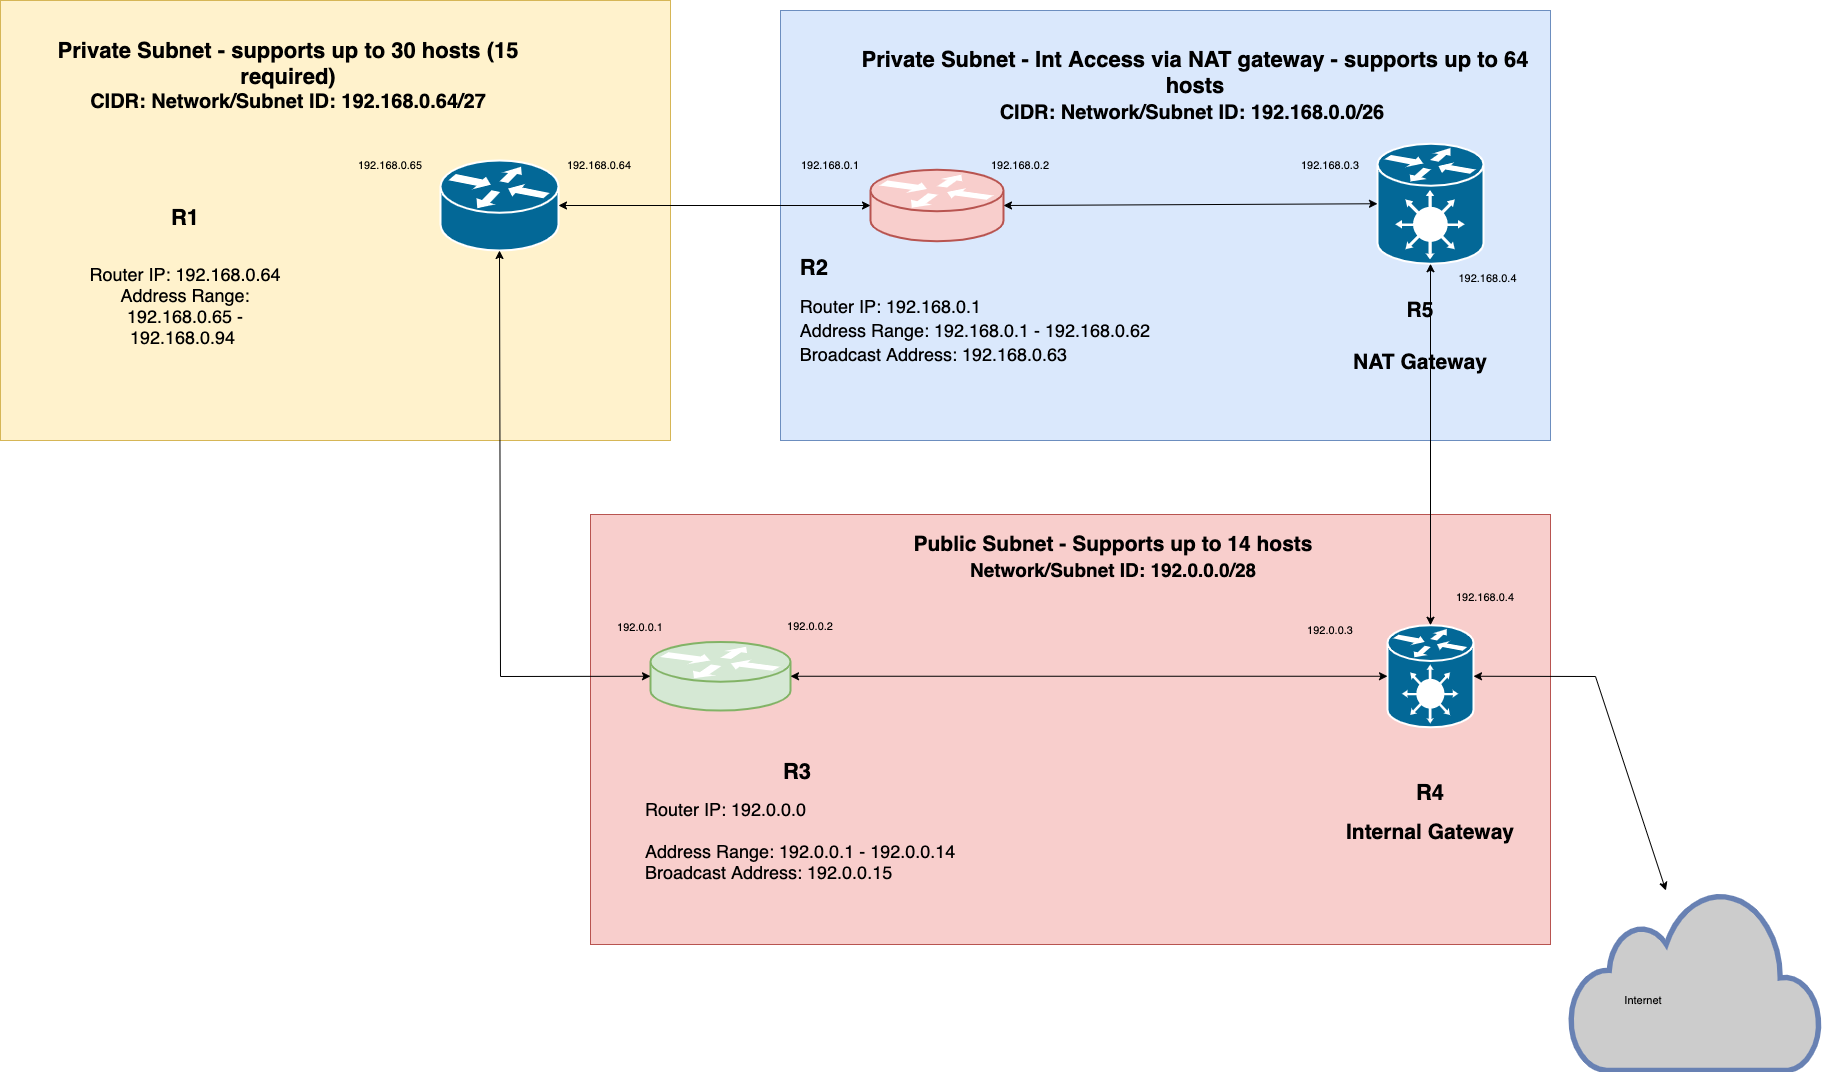

The diagram above was exported from draw.io. Its source (the exported page's mxGraphModel, read from the mxfile embedded in the PNG):
<mxGraphModel dx="1026" dy="546" grid="1" gridSize="10" guides="1" tooltips="1" connect="1" arrows="1" fold="1" page="1" pageScale="1" pageWidth="827" pageHeight="1169" math="0" shadow="0">
  <root>
    <mxCell id="0" />
    <mxCell id="1" parent="0" />
    <mxCell id="0Pi8JXtjNu6iWibllo86-77" value="" style="rounded=0;whiteSpace=wrap;html=1;labelBackgroundColor=none;fillColor=#f8cecc;strokeColor=#b85450;" parent="1" vertex="1">
      <mxGeometry x="600" y="584" width="960" height="430" as="geometry" />
    </mxCell>
    <mxCell id="0Pi8JXtjNu6iWibllo86-79" value="" style="shape=mxgraph.cisco.routers.router;sketch=0;html=1;pointerEvents=1;dashed=0;fillColor=#d5e8d4;strokeColor=#82b366;strokeWidth=2;verticalLabelPosition=bottom;verticalAlign=top;align=center;outlineConnect=0;labelBackgroundColor=none;" parent="1" vertex="1">
      <mxGeometry x="660" y="711.5" width="140" height="68.5" as="geometry" />
    </mxCell>
    <mxCell id="0Pi8JXtjNu6iWibllo86-81" value="&lt;font&gt;&lt;font&gt;&lt;b&gt;&lt;font style=&quot;font-size: 22px&quot;&gt;R4&lt;br&gt;&lt;/font&gt;&lt;br&gt;&lt;font style=&quot;font-size: 21px&quot;&gt;Internal Gateway&lt;/font&gt;&lt;/b&gt;&lt;/font&gt;&lt;br&gt;&lt;/font&gt;" style="text;html=1;strokeColor=none;fillColor=none;align=center;verticalAlign=middle;whiteSpace=wrap;rounded=0;labelBackgroundColor=none;" parent="1" vertex="1">
      <mxGeometry x="1350" y="824" width="180" height="116" as="geometry" />
    </mxCell>
    <mxCell id="0Pi8JXtjNu6iWibllo86-82" value="" style="shape=mxgraph.cisco.hubs_and_gateways.generic_gateway;sketch=0;html=1;pointerEvents=1;dashed=0;fillColor=#036897;strokeColor=#ffffff;strokeWidth=2;verticalLabelPosition=bottom;verticalAlign=top;align=center;outlineConnect=0;labelBackgroundColor=none;fontSize=11;" parent="1" vertex="1">
      <mxGeometry x="1397" y="694.75" width="86" height="102" as="geometry" />
    </mxCell>
    <mxCell id="0Pi8JXtjNu6iWibllo86-88" value="&lt;h1 style=&quot;text-align: center&quot;&gt;R3&amp;nbsp;&lt;/h1&gt;&lt;div style=&quot;font-size: 18px&quot;&gt;&lt;font style=&quot;font-size: 18px&quot;&gt;Router IP: 192.0.0.0&lt;/font&gt;&lt;/div&gt;&lt;div style=&quot;font-size: 18px&quot;&gt;&lt;font style=&quot;font-size: 18px&quot;&gt;&lt;br&gt;&lt;/font&gt;&lt;/div&gt;&lt;div style=&quot;font-size: 18px&quot;&gt;&lt;font style=&quot;font-size: 18px&quot;&gt;Address Range: 192.0.0.1 - 192.0.0.14&lt;/font&gt;&lt;/div&gt;&lt;div style=&quot;font-size: 18px&quot;&gt;&lt;font style=&quot;font-size: 18px&quot;&gt;Broadcast Address: 192.0.0.15&lt;/font&gt;&lt;/div&gt;&lt;div&gt;&lt;br&gt;&lt;/div&gt;" style="text;html=1;strokeColor=none;fillColor=none;spacing=5;spacingTop=-20;whiteSpace=wrap;overflow=hidden;rounded=0;labelBackgroundColor=none;fontSize=11;" parent="1" vertex="1">
      <mxGeometry x="650" y="824" width="330" height="190" as="geometry" />
    </mxCell>
    <mxCell id="0Pi8JXtjNu6iWibllo86-89" value="&lt;b&gt;&lt;span style=&quot;font-size: 21px&quot;&gt;Public Subnet - Supports up to 14 hosts&lt;/span&gt;&lt;br&gt;&lt;font style=&quot;font-size: 19px&quot;&gt;Network/Subnet ID: 192.0.0.0/28&lt;/font&gt;&lt;br&gt;&lt;/b&gt;" style="text;html=1;strokeColor=none;fillColor=none;align=center;verticalAlign=middle;whiteSpace=wrap;rounded=0;labelBackgroundColor=none;fontSize=22;" parent="1" vertex="1">
      <mxGeometry x="917.5" y="584" width="410" height="83" as="geometry" />
    </mxCell>
    <mxCell id="0Pi8JXtjNu6iWibllo86-91" value="&lt;font style=&quot;font-size: 11px&quot;&gt;192.0.0.2&lt;/font&gt;" style="text;html=1;strokeColor=none;fillColor=none;align=center;verticalAlign=middle;whiteSpace=wrap;rounded=0;labelBackgroundColor=none;fontSize=19;" parent="1" vertex="1">
      <mxGeometry x="790" y="677" width="60" height="30" as="geometry" />
    </mxCell>
    <mxCell id="0Pi8JXtjNu6iWibllo86-92" value="192.0.0.1" style="text;html=1;strokeColor=none;fillColor=none;align=center;verticalAlign=middle;whiteSpace=wrap;rounded=0;labelBackgroundColor=none;fontSize=11;" parent="1" vertex="1">
      <mxGeometry x="620" y="681.5" width="60" height="30" as="geometry" />
    </mxCell>
    <mxCell id="0Pi8JXtjNu6iWibllo86-95" value="" style="rounded=0;whiteSpace=wrap;html=1;labelBackgroundColor=none;fontSize=11;align=center;fillColor=#fff2cc;strokeColor=#d6b656;" parent="1" vertex="1">
      <mxGeometry x="10" y="70" width="670" height="440" as="geometry" />
    </mxCell>
    <mxCell id="0Pi8JXtjNu6iWibllo86-96" value="&lt;font&gt;&lt;b&gt;&lt;span style=&quot;font-size: 22px&quot;&gt;Private Subnet - supports up to 30 hosts (15 required)&lt;/span&gt;&lt;br&gt;&lt;font style=&quot;font-size: 20px&quot;&gt;CIDR: Network/Subnet ID: 192.168.0.64/27&lt;/font&gt;&lt;br&gt;&lt;/b&gt;&lt;/font&gt;" style="text;html=1;strokeColor=none;fillColor=none;align=center;verticalAlign=middle;whiteSpace=wrap;rounded=0;labelBackgroundColor=none;fontSize=11;" parent="1" vertex="1">
      <mxGeometry x="48" y="100" width="500" height="90" as="geometry" />
    </mxCell>
    <mxCell id="0Pi8JXtjNu6iWibllo86-97" value="" style="shape=mxgraph.cisco.routers.router;sketch=0;html=1;pointerEvents=1;dashed=0;fillColor=#036897;strokeColor=#ffffff;strokeWidth=2;verticalLabelPosition=bottom;verticalAlign=top;align=center;outlineConnect=0;labelBackgroundColor=none;fontSize=21;" parent="1" vertex="1">
      <mxGeometry x="450" y="230" width="118" height="90" as="geometry" />
    </mxCell>
    <mxCell id="0Pi8JXtjNu6iWibllo86-98" value="&lt;h1&gt;&lt;font style=&quot;font-size: 22px&quot;&gt;R1&lt;/font&gt;&lt;/h1&gt;&lt;div style=&quot;font-size: 18px&quot;&gt;&lt;font style=&quot;font-size: 18px&quot;&gt;Router IP: 192.168.0.64&lt;/font&gt;&lt;/div&gt;&lt;div style=&quot;font-size: 18px&quot;&gt;&lt;span&gt;Address Range: 192.168.0.65 - 192.168.0.94&amp;nbsp;&lt;/span&gt;&lt;br&gt;&lt;/div&gt;&lt;div&gt;&lt;br&gt;&lt;/div&gt;" style="text;html=1;strokeColor=none;fillColor=none;spacing=5;spacingTop=-20;whiteSpace=wrap;overflow=hidden;rounded=0;labelBackgroundColor=none;fontSize=21;align=center;" parent="1" vertex="1">
      <mxGeometry x="80" y="237.5" width="230" height="215" as="geometry" />
    </mxCell>
    <mxCell id="0Pi8JXtjNu6iWibllo86-101" value="" style="rounded=0;whiteSpace=wrap;html=1;labelBackgroundColor=none;fontSize=18;align=left;fillColor=#dae8fc;strokeColor=#6c8ebf;" parent="1" vertex="1">
      <mxGeometry x="790" y="80" width="770" height="430" as="geometry" />
    </mxCell>
    <mxCell id="0Pi8JXtjNu6iWibllo86-102" value="&lt;font&gt;&lt;b&gt;&lt;span style=&quot;font-size: 22px&quot;&gt;Private Subnet - Int Access via NAT gateway - supports up to 64 hosts&lt;/span&gt;&lt;br&gt;&lt;font style=&quot;font-size: 20px&quot;&gt;CIDR: Network/Subnet ID: 192.168.0.0/26&lt;/font&gt;&lt;span style=&quot;font-size: 22px&quot;&gt;&amp;nbsp;&lt;/span&gt;&lt;/b&gt;&lt;/font&gt;" style="text;html=1;strokeColor=none;fillColor=none;align=center;verticalAlign=middle;whiteSpace=wrap;rounded=0;labelBackgroundColor=none;fontSize=18;" parent="1" vertex="1">
      <mxGeometry x="850" y="80" width="710" height="150" as="geometry" />
    </mxCell>
    <mxCell id="0Pi8JXtjNu6iWibllo86-103" value="" style="shape=mxgraph.cisco.routers.router;sketch=0;html=1;pointerEvents=1;dashed=0;fillColor=#f8cecc;strokeColor=#b85450;strokeWidth=2;verticalLabelPosition=bottom;verticalAlign=top;align=center;outlineConnect=0;labelBackgroundColor=none;fontSize=20;" parent="1" vertex="1">
      <mxGeometry x="880" y="239.25" width="133" height="71.5" as="geometry" />
    </mxCell>
    <mxCell id="0Pi8JXtjNu6iWibllo86-104" value="&lt;h1 style=&quot;text-align: left ; font-size: 22px&quot;&gt;R2&lt;/h1&gt;&lt;div style=&quot;text-align: left&quot;&gt;&lt;span style=&quot;font-size: 18px&quot;&gt;Router IP: 192.168.0.1&lt;/span&gt;&lt;br&gt;&lt;/div&gt;&lt;div style=&quot;text-align: left&quot;&gt;&lt;span style=&quot;font-size: 18px&quot;&gt;Address Range: 192.168.0.1 - 192.168.0.62&lt;/span&gt;&lt;/div&gt;&lt;div style=&quot;text-align: left&quot;&gt;&lt;span style=&quot;font-size: 18px&quot;&gt;Broadcast Address: 192.168.0.63&amp;nbsp;&amp;nbsp;&lt;/span&gt;&lt;br&gt;&lt;/div&gt;&lt;div&gt;&lt;br&gt;&lt;/div&gt;&lt;div&gt;&lt;br&gt;&lt;/div&gt;" style="text;html=1;strokeColor=none;fillColor=none;spacing=5;spacingTop=-20;whiteSpace=wrap;overflow=hidden;rounded=0;labelBackgroundColor=none;fontSize=20;align=center;" parent="1" vertex="1">
      <mxGeometry x="800" y="320" width="370" height="170" as="geometry" />
    </mxCell>
    <mxCell id="0Pi8JXtjNu6iWibllo86-106" value="" style="shape=mxgraph.cisco.hubs_and_gateways.generic_gateway;sketch=0;html=1;pointerEvents=1;dashed=0;fillColor=#036897;strokeColor=#ffffff;strokeWidth=2;verticalLabelPosition=bottom;verticalAlign=top;align=center;outlineConnect=0;labelBackgroundColor=none;fontSize=18;" parent="1" vertex="1">
      <mxGeometry x="1387" y="213.25" width="106" height="120" as="geometry" />
    </mxCell>
    <mxCell id="0Pi8JXtjNu6iWibllo86-109" value="&lt;b style=&quot;font-size: 21px&quot;&gt;R5&lt;br&gt;&lt;br&gt;NAT Gateway&lt;br&gt;&lt;/b&gt;" style="text;html=1;strokeColor=none;fillColor=none;align=center;verticalAlign=middle;whiteSpace=wrap;rounded=0;labelBackgroundColor=none;fontSize=22;" parent="1" vertex="1">
      <mxGeometry x="1340" y="345" width="180" height="120" as="geometry" />
    </mxCell>
    <mxCell id="0Pi8JXtjNu6iWibllo86-110" value="&lt;span style=&quot;font-size: 11px&quot;&gt;192.0.0.3&lt;/span&gt;" style="text;html=1;strokeColor=none;fillColor=none;align=center;verticalAlign=middle;whiteSpace=wrap;rounded=0;labelBackgroundColor=none;fontSize=21;" parent="1" vertex="1">
      <mxGeometry x="1300" y="681.5" width="80" height="30" as="geometry" />
    </mxCell>
    <mxCell id="0Pi8JXtjNu6iWibllo86-111" value="192.168.0.4" style="text;html=1;strokeColor=none;fillColor=none;align=center;verticalAlign=middle;whiteSpace=wrap;rounded=0;labelBackgroundColor=none;fontSize=11;" parent="1" vertex="1">
      <mxGeometry x="1450" y="651.5" width="90" height="30" as="geometry" />
    </mxCell>
    <mxCell id="0Pi8JXtjNu6iWibllo86-112" value="192.168.0.4" style="text;html=1;strokeColor=none;fillColor=none;align=center;verticalAlign=middle;whiteSpace=wrap;rounded=0;labelBackgroundColor=none;fontSize=11;" parent="1" vertex="1">
      <mxGeometry x="1465" y="333.25" width="65" height="30" as="geometry" />
    </mxCell>
    <mxCell id="0Pi8JXtjNu6iWibllo86-113" value="192.168.0.3" style="text;html=1;strokeColor=none;fillColor=none;align=center;verticalAlign=middle;whiteSpace=wrap;rounded=0;labelBackgroundColor=none;fontSize=11;" parent="1" vertex="1">
      <mxGeometry x="1300" y="220" width="80" height="30" as="geometry" />
    </mxCell>
    <mxCell id="0Pi8JXtjNu6iWibllo86-114" value="192.168.0.2" style="text;html=1;strokeColor=none;fillColor=none;align=center;verticalAlign=middle;whiteSpace=wrap;rounded=0;labelBackgroundColor=none;fontSize=11;" parent="1" vertex="1">
      <mxGeometry x="990" y="220" width="80" height="30" as="geometry" />
    </mxCell>
    <mxCell id="0Pi8JXtjNu6iWibllo86-115" value="192.168.0.1" style="text;html=1;strokeColor=none;fillColor=none;align=center;verticalAlign=middle;whiteSpace=wrap;rounded=0;labelBackgroundColor=none;fontSize=11;" parent="1" vertex="1">
      <mxGeometry x="800" y="220" width="80" height="30" as="geometry" />
    </mxCell>
    <mxCell id="0Pi8JXtjNu6iWibllo86-116" value="192.168.0.64" style="text;html=1;strokeColor=none;fillColor=none;align=center;verticalAlign=middle;whiteSpace=wrap;rounded=0;labelBackgroundColor=none;fontSize=11;" parent="1" vertex="1">
      <mxGeometry x="568" y="220" width="82" height="30" as="geometry" />
    </mxCell>
    <mxCell id="0Pi8JXtjNu6iWibllo86-117" value="192.168.0.65" style="text;html=1;strokeColor=none;fillColor=none;align=center;verticalAlign=middle;whiteSpace=wrap;rounded=0;labelBackgroundColor=none;fontSize=11;" parent="1" vertex="1">
      <mxGeometry x="360" y="220" width="80" height="30" as="geometry" />
    </mxCell>
    <mxCell id="0Pi8JXtjNu6iWibllo86-118" value="" style="endArrow=classic;startArrow=classic;html=1;rounded=0;fontSize=11;entryX=0.5;entryY=1;entryDx=0;entryDy=0;entryPerimeter=0;exitX=0.5;exitY=0;exitDx=0;exitDy=0;exitPerimeter=0;" parent="1" source="0Pi8JXtjNu6iWibllo86-82" target="0Pi8JXtjNu6iWibllo86-106" edge="1">
      <mxGeometry width="50" height="50" relative="1" as="geometry">
        <mxPoint x="1150" y="540" as="sourcePoint" />
        <mxPoint x="1200" y="490" as="targetPoint" />
      </mxGeometry>
    </mxCell>
    <mxCell id="0Pi8JXtjNu6iWibllo86-119" value="" style="endArrow=classic;startArrow=classic;html=1;rounded=0;fontSize=11;entryX=0;entryY=0.5;entryDx=0;entryDy=0;entryPerimeter=0;exitX=1;exitY=0.5;exitDx=0;exitDy=0;exitPerimeter=0;" parent="1" source="0Pi8JXtjNu6iWibllo86-79" target="0Pi8JXtjNu6iWibllo86-82" edge="1">
      <mxGeometry width="50" height="50" relative="1" as="geometry">
        <mxPoint x="1030" y="540" as="sourcePoint" />
        <mxPoint x="1080" y="490" as="targetPoint" />
      </mxGeometry>
    </mxCell>
    <mxCell id="0Pi8JXtjNu6iWibllo86-120" value="" style="endArrow=classic;startArrow=classic;html=1;rounded=0;fontSize=11;entryX=0;entryY=0.5;entryDx=0;entryDy=0;entryPerimeter=0;exitX=0.5;exitY=1;exitDx=0;exitDy=0;exitPerimeter=0;" parent="1" source="0Pi8JXtjNu6iWibllo86-97" target="0Pi8JXtjNu6iWibllo86-79" edge="1">
      <mxGeometry width="50" height="50" relative="1" as="geometry">
        <mxPoint x="484" y="744.75" as="sourcePoint" />
        <mxPoint x="534" y="694.75" as="targetPoint" />
        <Array as="points">
          <mxPoint x="510" y="746" />
        </Array>
      </mxGeometry>
    </mxCell>
    <mxCell id="0Pi8JXtjNu6iWibllo86-121" value="" style="endArrow=classic;startArrow=classic;html=1;rounded=0;fontSize=11;entryX=0;entryY=0.5;entryDx=0;entryDy=0;entryPerimeter=0;" parent="1" source="0Pi8JXtjNu6iWibllo86-97" target="0Pi8JXtjNu6iWibllo86-103" edge="1">
      <mxGeometry width="50" height="50" relative="1" as="geometry">
        <mxPoint x="720" y="320" as="sourcePoint" />
        <mxPoint x="770" y="270" as="targetPoint" />
      </mxGeometry>
    </mxCell>
    <mxCell id="0Pi8JXtjNu6iWibllo86-122" value="" style="endArrow=classic;startArrow=classic;html=1;rounded=0;fontSize=11;entryX=0;entryY=0.5;entryDx=0;entryDy=0;entryPerimeter=0;exitX=1;exitY=0.5;exitDx=0;exitDy=0;exitPerimeter=0;" parent="1" source="0Pi8JXtjNu6iWibllo86-103" target="0Pi8JXtjNu6iWibllo86-106" edge="1">
      <mxGeometry width="50" height="50" relative="1" as="geometry">
        <mxPoint x="1210" y="320" as="sourcePoint" />
        <mxPoint x="1260" y="270" as="targetPoint" />
      </mxGeometry>
    </mxCell>
    <mxCell id="0Pi8JXtjNu6iWibllo86-123" value="" style="endArrow=classic;startArrow=classic;html=1;rounded=0;fontSize=11;exitX=1;exitY=0.5;exitDx=0;exitDy=0;exitPerimeter=0;" parent="1" source="0Pi8JXtjNu6iWibllo86-82" target="0Pi8JXtjNu6iWibllo86-124" edge="1">
      <mxGeometry width="50" height="50" relative="1" as="geometry">
        <mxPoint x="1510" y="757" as="sourcePoint" />
        <mxPoint x="1560" y="707" as="targetPoint" />
        <Array as="points">
          <mxPoint x="1605" y="746" />
        </Array>
      </mxGeometry>
    </mxCell>
    <mxCell id="0Pi8JXtjNu6iWibllo86-124" value="I" style="html=1;outlineConnect=0;fillColor=#CCCCCC;strokeColor=#6881B3;gradientColor=none;gradientDirection=north;strokeWidth=2;shape=mxgraph.networks.cloud;fontColor=#ffffff;labelBackgroundColor=none;fontSize=11;align=left;" parent="1" vertex="1">
      <mxGeometry x="1580" y="960" width="250" height="180" as="geometry" />
    </mxCell>
    <mxCell id="0Pi8JXtjNu6iWibllo86-127" value="Internet" style="text;html=1;strokeColor=none;fillColor=none;align=center;verticalAlign=middle;whiteSpace=wrap;rounded=0;labelBackgroundColor=none;fontSize=11;" parent="1" vertex="1">
      <mxGeometry x="1570" y="1040" width="166" height="60" as="geometry" />
    </mxCell>
  </root>
</mxGraphModel>